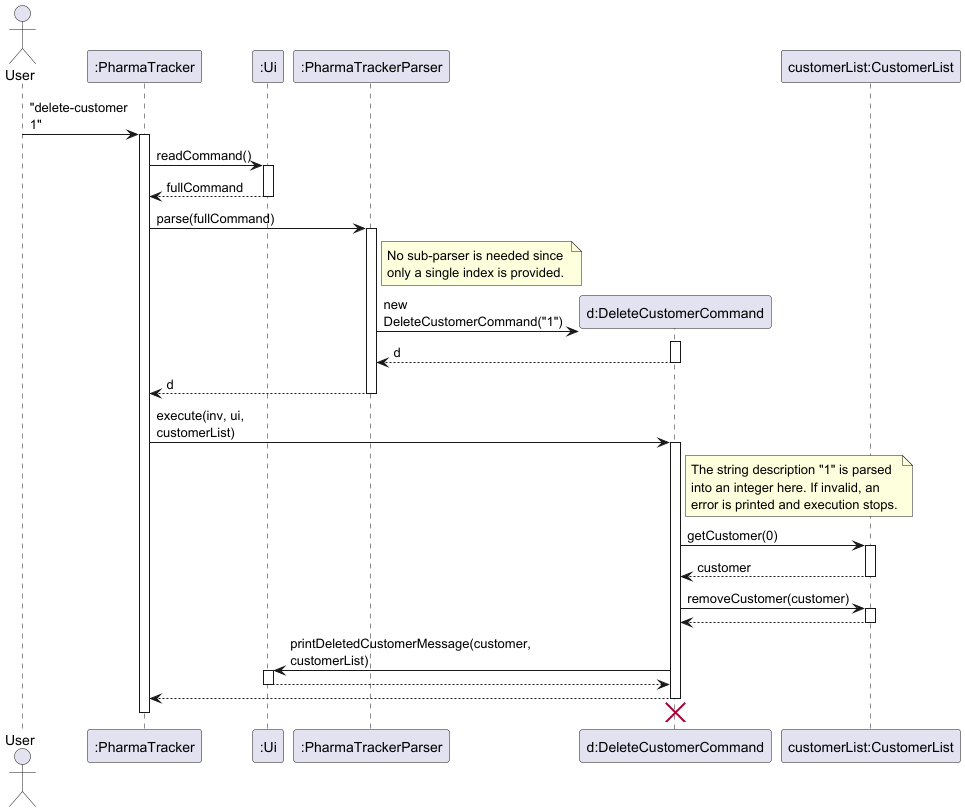

The diagram above was rendered by PlantUML. Its source (embedded in the PNG):
@startuml
skinparam ArrowFontStyle plain
skinparam maxMessageSize 100

actor User
participant ":PharmaTracker" as PharmaTracker
participant ":Ui" as Ui
participant ":PharmaTrackerParser" as PTP
participant "d:DeleteCustomerCommand" as DeleteCustCmd
participant "customerList:CustomerList" as CustomerList

User -> PharmaTracker : "delete-customer 1"
activate PharmaTracker

PharmaTracker -> Ui : readCommand()
activate Ui
Ui --> PharmaTracker : fullCommand
deactivate Ui

PharmaTracker -> PTP : parse(fullCommand)
activate PTP

note right of PTP
  No sub-parser is needed since 
  only a single index is provided.
end note

create DeleteCustCmd
PTP -> DeleteCustCmd : new DeleteCustomerCommand("1")
activate DeleteCustCmd
DeleteCustCmd --> PTP : d
deactivate DeleteCustCmd

PTP --> PharmaTracker : d
deactivate PTP

PharmaTracker -> DeleteCustCmd : execute(inv, ui, customerList)
activate DeleteCustCmd

note right of DeleteCustCmd
  The string description "1" is parsed 
  into an integer here. If invalid, an 
  error is printed and execution stops.
end note

DeleteCustCmd -> CustomerList : getCustomer(0)
activate CustomerList
CustomerList --> DeleteCustCmd : customer
deactivate CustomerList

DeleteCustCmd -> CustomerList : removeCustomer(customer)
activate CustomerList
CustomerList --> DeleteCustCmd
deactivate CustomerList

DeleteCustCmd -> Ui : printDeletedCustomerMessage(customer, customerList)
activate Ui
Ui --> DeleteCustCmd
deactivate Ui

DeleteCustCmd --> PharmaTracker
deactivate DeleteCustCmd
DeleteCustCmd -[hidden]-> PTP
destroy DeleteCustCmd

deactivate PharmaTracker
@enduml